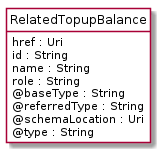

The diagram above was rendered by PlantUML. Its source (embedded in the PNG):
@startuml
hide circle
hide methods
hide stereotype
show <<Enumeration>> stereotype
skinparam class {
   BackgroundColor<<Enumeration>> #E6F5F7
   BackgroundColor<<Ref>> #FFFFE0
   BackgroundColor<<Pivot>> #FFFFFFF
   BackgroundColor<<SimpleType>> #E2F0DA
   BackgroundColor #FCF2E3
}

class RelatedTopupBalance <<Pivot>> {
    href : Uri
    id : String
    name : String
    role : String
    @baseType : String
    @referredType : String
    @schemaLocation : Uri
    @type : String
}


@enduml